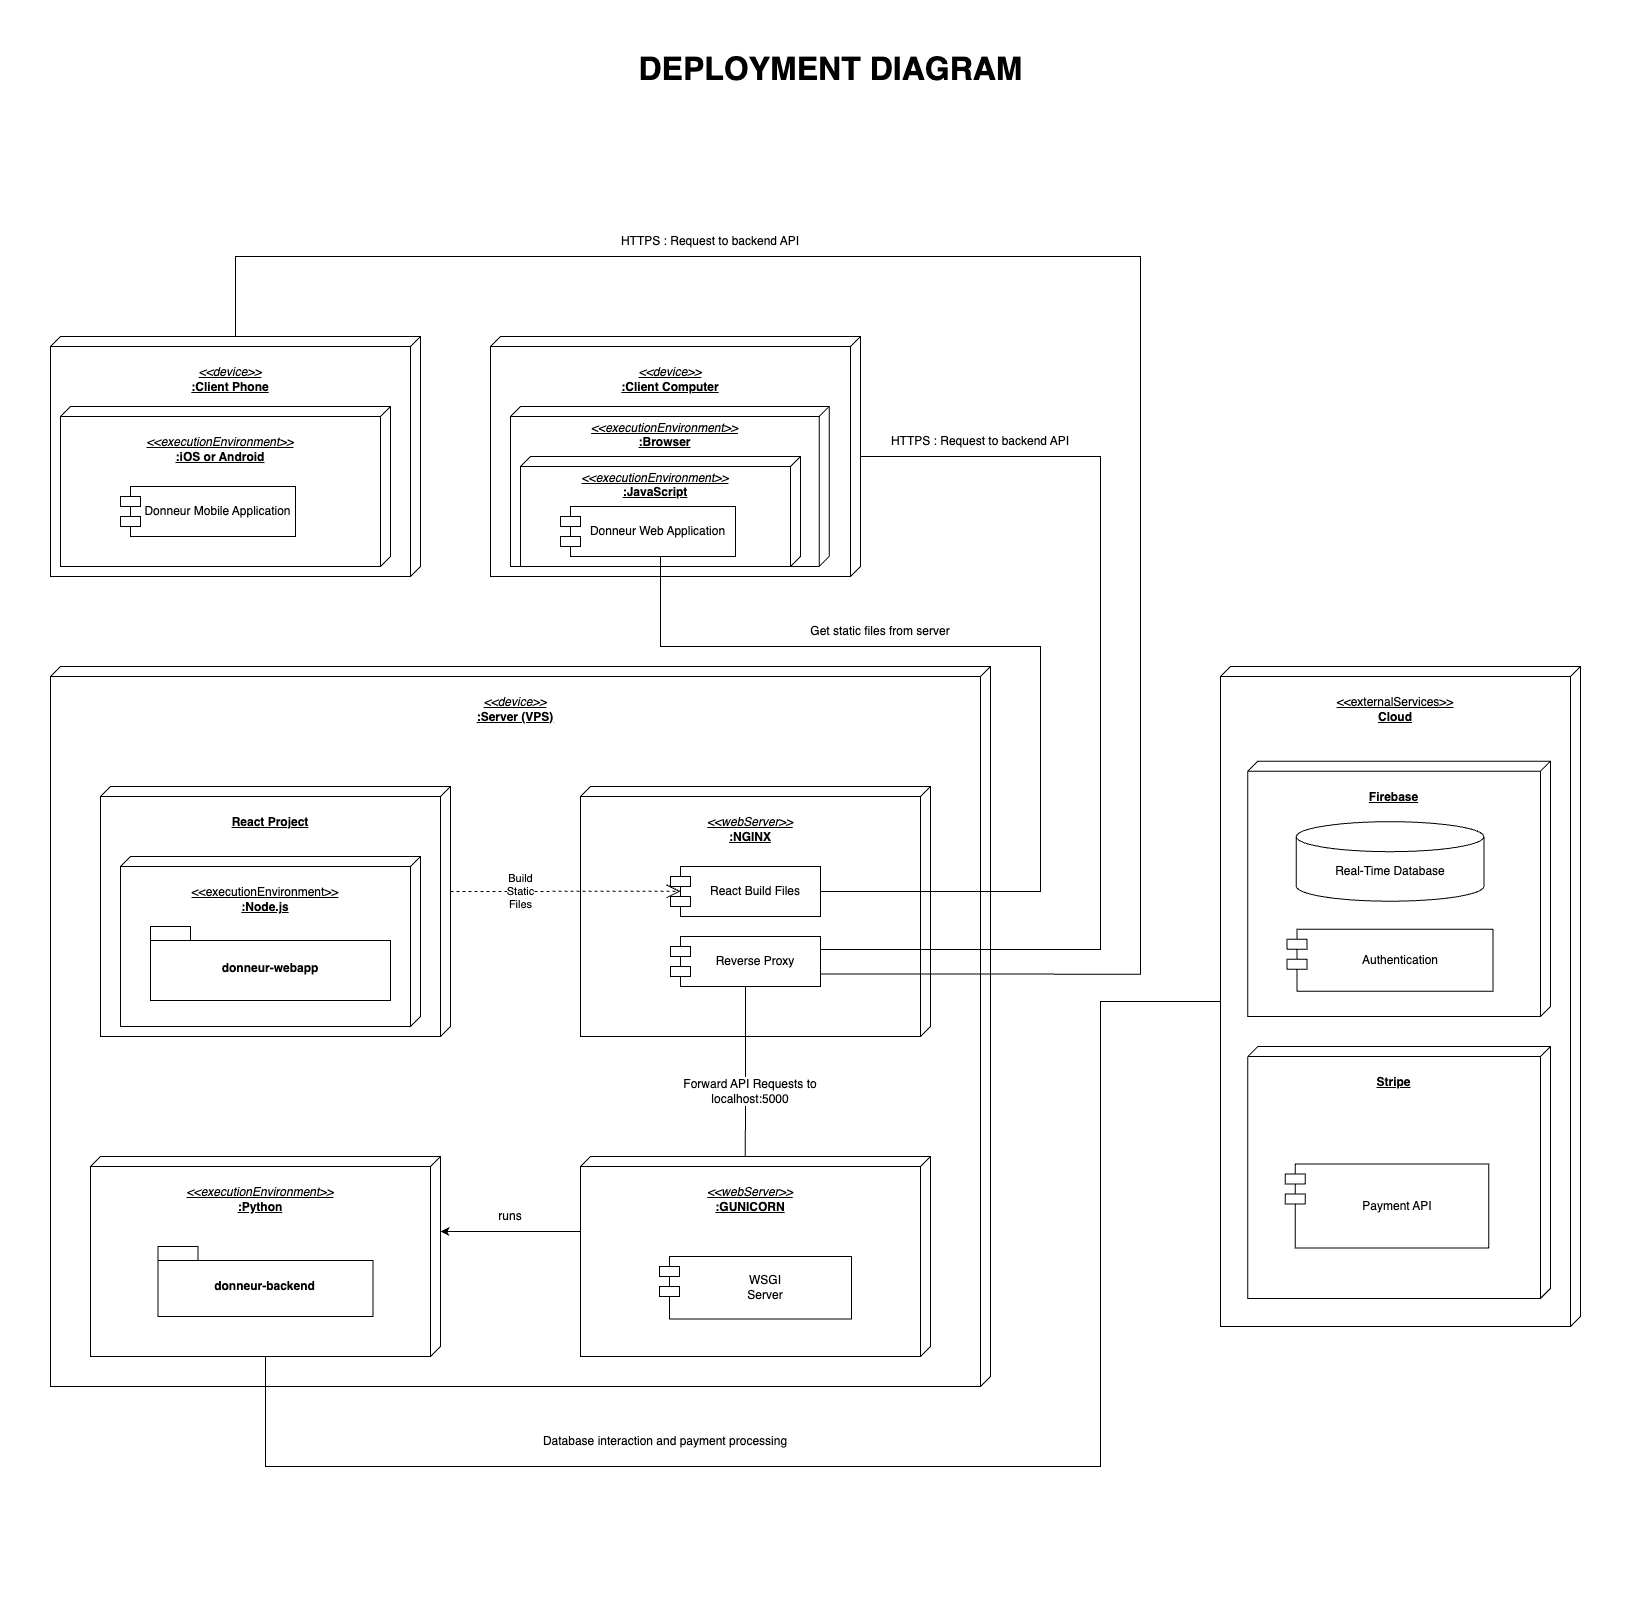

The diagram above was exported from draw.io. Its source (the exported page's mxGraphModel, read from the mxfile embedded in the PNG):
<mxGraphModel dx="3280" dy="2083" grid="1" gridSize="10" guides="1" tooltips="1" connect="1" arrows="1" fold="1" page="1" pageScale="1" pageWidth="1169" pageHeight="827" math="0" shadow="0">
  <root>
    <mxCell id="0" />
    <mxCell id="1" parent="0" />
    <mxCell id="Fvm81d8cJnSwfi5ErUr4-5" value="&lt;font style=&quot;font-size: 32px;&quot;&gt;DEPLOYMENT DIAGRAM&lt;/font&gt;" style="text;align=center;fontStyle=1;verticalAlign=middle;spacingLeft=3;spacingRight=3;strokeColor=none;rotatable=0;points=[[0,0.5],[1,0.5]];portConstraint=eastwest;html=1;" vertex="1" parent="1">
      <mxGeometry x="1140" y="60" width="80" height="26" as="geometry" />
    </mxCell>
    <mxCell id="Fvm81d8cJnSwfi5ErUr4-91" value="" style="group" vertex="1" connectable="0" parent="1">
      <mxGeometry x="400" y="670" width="940" height="720" as="geometry" />
    </mxCell>
    <mxCell id="Fvm81d8cJnSwfi5ErUr4-1" value="&lt;div&gt;&lt;span style=&quot;text-wrap-mode: nowrap;&quot;&gt;&lt;i&gt;&lt;br&gt;&lt;/i&gt;&lt;/span&gt;&lt;/div&gt;&lt;span style=&quot;text-wrap-mode: nowrap;&quot;&gt;&lt;i&gt;&amp;lt;&amp;lt;device&amp;gt;&amp;gt;&lt;/i&gt;&lt;/span&gt;&lt;div style=&quot;font-weight: 700; text-wrap-mode: nowrap;&quot;&gt;:Server (VPS)&lt;/div&gt;" style="verticalAlign=top;align=center;spacingTop=8;spacingLeft=2;spacingRight=12;shape=cube;size=10;direction=south;fontStyle=4;html=1;whiteSpace=wrap;" vertex="1" parent="Fvm81d8cJnSwfi5ErUr4-91">
      <mxGeometry width="940" height="720" as="geometry" />
    </mxCell>
    <mxCell id="Fvm81d8cJnSwfi5ErUr4-90" value="" style="group" vertex="1" connectable="0" parent="Fvm81d8cJnSwfi5ErUr4-91">
      <mxGeometry x="40" y="120" width="840" height="570" as="geometry" />
    </mxCell>
    <mxCell id="Fvm81d8cJnSwfi5ErUr4-65" value="" style="group" vertex="1" connectable="0" parent="Fvm81d8cJnSwfi5ErUr4-90">
      <mxGeometry x="10" width="350" height="250" as="geometry" />
    </mxCell>
    <mxCell id="Fvm81d8cJnSwfi5ErUr4-58" value="&lt;div&gt;&lt;b&gt;&lt;br&gt;&lt;/b&gt;&lt;/div&gt;&lt;div&gt;&lt;b&gt;React Project&lt;/b&gt;&lt;/div&gt;" style="verticalAlign=top;align=center;spacingTop=8;spacingLeft=2;spacingRight=12;shape=cube;size=10;direction=south;fontStyle=4;html=1;whiteSpace=wrap;" vertex="1" parent="Fvm81d8cJnSwfi5ErUr4-65">
      <mxGeometry width="350" height="250" as="geometry" />
    </mxCell>
    <mxCell id="Fvm81d8cJnSwfi5ErUr4-60" value="&lt;div&gt;&lt;br&gt;&lt;/div&gt;&lt;div&gt;&amp;lt;&amp;lt;executionEnvironment&amp;gt;&amp;gt;&lt;/div&gt;&lt;div&gt;&lt;b&gt;:Node.js&lt;/b&gt;&lt;/div&gt;" style="verticalAlign=top;align=center;spacingTop=8;spacingLeft=2;spacingRight=12;shape=cube;size=10;direction=south;fontStyle=4;html=1;whiteSpace=wrap;" vertex="1" parent="Fvm81d8cJnSwfi5ErUr4-65">
      <mxGeometry x="20" y="70" width="300" height="170" as="geometry" />
    </mxCell>
    <mxCell id="Fvm81d8cJnSwfi5ErUr4-61" value="donneur-webapp" style="shape=folder;fontStyle=1;spacingTop=10;tabWidth=40;tabHeight=14;tabPosition=left;html=1;whiteSpace=wrap;" vertex="1" parent="Fvm81d8cJnSwfi5ErUr4-65">
      <mxGeometry x="50" y="140" width="240" height="74" as="geometry" />
    </mxCell>
    <mxCell id="Fvm81d8cJnSwfi5ErUr4-75" value="" style="group" vertex="1" connectable="0" parent="Fvm81d8cJnSwfi5ErUr4-90">
      <mxGeometry y="370" width="350" height="200" as="geometry" />
    </mxCell>
    <mxCell id="Fvm81d8cJnSwfi5ErUr4-77" value="" style="group" vertex="1" connectable="0" parent="Fvm81d8cJnSwfi5ErUr4-75">
      <mxGeometry width="350" height="200" as="geometry" />
    </mxCell>
    <mxCell id="Fvm81d8cJnSwfi5ErUr4-62" value="&lt;div&gt;&lt;br&gt;&lt;/div&gt;&lt;div&gt;&lt;i&gt;&amp;lt;&amp;lt;executionEnvironment&amp;gt;&amp;gt;&lt;/i&gt;&lt;/div&gt;&lt;div&gt;&lt;b&gt;:Python&lt;/b&gt;&lt;/div&gt;" style="verticalAlign=top;align=center;spacingTop=8;spacingLeft=2;spacingRight=12;shape=cube;size=10;direction=south;fontStyle=4;html=1;whiteSpace=wrap;" vertex="1" parent="Fvm81d8cJnSwfi5ErUr4-77">
      <mxGeometry width="350" height="200" as="geometry" />
    </mxCell>
    <mxCell id="Fvm81d8cJnSwfi5ErUr4-76" value="donneur-backend" style="shape=folder;fontStyle=1;spacingTop=10;tabWidth=40;tabHeight=14;tabPosition=left;html=1;whiteSpace=wrap;" vertex="1" parent="Fvm81d8cJnSwfi5ErUr4-77">
      <mxGeometry x="67.4625" y="90" width="215.0625" height="70" as="geometry" />
    </mxCell>
    <mxCell id="Fvm81d8cJnSwfi5ErUr4-78" value="" style="group" vertex="1" connectable="0" parent="Fvm81d8cJnSwfi5ErUr4-90">
      <mxGeometry x="490" y="370" width="350" height="200" as="geometry" />
    </mxCell>
    <mxCell id="Fvm81d8cJnSwfi5ErUr4-63" value="&lt;div&gt;&lt;i&gt;&lt;br&gt;&lt;/i&gt;&lt;/div&gt;&lt;i&gt;&amp;lt;&amp;lt;webServer&amp;gt;&amp;gt;&lt;/i&gt;&lt;div&gt;&lt;b&gt;:GUNICORN&lt;/b&gt;&lt;/div&gt;" style="verticalAlign=top;align=center;spacingTop=8;spacingLeft=2;spacingRight=12;shape=cube;size=10;direction=south;fontStyle=4;html=1;whiteSpace=wrap;" vertex="1" parent="Fvm81d8cJnSwfi5ErUr4-78">
      <mxGeometry width="350" height="200" as="geometry" />
    </mxCell>
    <mxCell id="Fvm81d8cJnSwfi5ErUr4-74" value="WSGI&lt;div&gt;Server&lt;/div&gt;" style="shape=module;align=center;spacingLeft=20;align=center;verticalAlign=middle;whiteSpace=wrap;html=1;" vertex="1" parent="Fvm81d8cJnSwfi5ErUr4-78">
      <mxGeometry x="79" y="100" width="192" height="62.5" as="geometry" />
    </mxCell>
    <mxCell id="Fvm81d8cJnSwfi5ErUr4-79" value="" style="group" vertex="1" connectable="0" parent="Fvm81d8cJnSwfi5ErUr4-90">
      <mxGeometry x="490" width="350" height="250" as="geometry" />
    </mxCell>
    <mxCell id="Fvm81d8cJnSwfi5ErUr4-3" value="&lt;div&gt;&lt;span style=&quot;text-wrap-mode: nowrap;&quot;&gt;&lt;i&gt;&lt;br&gt;&lt;/i&gt;&lt;/span&gt;&lt;/div&gt;&lt;span style=&quot;text-wrap-mode: nowrap;&quot;&gt;&lt;i&gt;&amp;lt;&amp;lt;webServer&amp;gt;&amp;gt;&lt;/i&gt;&lt;/span&gt;&lt;div style=&quot;font-weight: 700; text-wrap-mode: nowrap;&quot;&gt;:NGINX&lt;/div&gt;" style="verticalAlign=top;align=center;spacingTop=8;spacingLeft=2;spacingRight=12;shape=cube;size=10;direction=south;fontStyle=4;html=1;whiteSpace=wrap;" vertex="1" parent="Fvm81d8cJnSwfi5ErUr4-79">
      <mxGeometry width="350" height="250" as="geometry" />
    </mxCell>
    <mxCell id="Fvm81d8cJnSwfi5ErUr4-56" value="React Build Files" style="shape=module;align=left;spacingLeft=20;align=center;verticalAlign=middle;whiteSpace=wrap;html=1;" vertex="1" parent="Fvm81d8cJnSwfi5ErUr4-79">
      <mxGeometry x="90" y="80" width="150" height="50" as="geometry" />
    </mxCell>
    <mxCell id="Fvm81d8cJnSwfi5ErUr4-57" value="Reverse Proxy" style="shape=module;align=left;spacingLeft=20;align=center;verticalAlign=middle;whiteSpace=wrap;html=1;" vertex="1" parent="Fvm81d8cJnSwfi5ErUr4-79">
      <mxGeometry x="90" y="150" width="150" height="50" as="geometry" />
    </mxCell>
    <mxCell id="Fvm81d8cJnSwfi5ErUr4-81" value="Build&lt;div&gt;Static&lt;/div&gt;&lt;div&gt;Files&lt;/div&gt;" style="endArrow=open;endSize=12;dashed=1;html=1;rounded=0;" edge="1" parent="Fvm81d8cJnSwfi5ErUr4-79">
      <mxGeometry x="-0.3913" width="160" relative="1" as="geometry">
        <mxPoint x="-130" y="105" as="sourcePoint" />
        <mxPoint x="100" y="104.70999999999998" as="targetPoint" />
        <mxPoint as="offset" />
      </mxGeometry>
    </mxCell>
    <mxCell id="Fvm81d8cJnSwfi5ErUr4-82" value="" style="endArrow=none;html=1;rounded=0;entryX=0.5;entryY=1;entryDx=0;entryDy=0;exitX=0.001;exitY=0.529;exitDx=0;exitDy=0;exitPerimeter=0;" edge="1" parent="Fvm81d8cJnSwfi5ErUr4-90" source="Fvm81d8cJnSwfi5ErUr4-63" target="Fvm81d8cJnSwfi5ErUr4-57">
      <mxGeometry width="50" height="50" relative="1" as="geometry">
        <mxPoint x="650" y="330" as="sourcePoint" />
        <mxPoint x="700" y="280" as="targetPoint" />
      </mxGeometry>
    </mxCell>
    <mxCell id="Fvm81d8cJnSwfi5ErUr4-83" value="Forward API Requests to&lt;div&gt;localhost:5000&lt;/div&gt;" style="text;html=1;align=center;verticalAlign=middle;whiteSpace=wrap;rounded=0;labelBackgroundColor=default;" vertex="1" parent="Fvm81d8cJnSwfi5ErUr4-90">
      <mxGeometry x="580" y="290" width="160" height="30" as="geometry" />
    </mxCell>
    <mxCell id="Fvm81d8cJnSwfi5ErUr4-87" value="runs" style="text;html=1;align=center;verticalAlign=middle;whiteSpace=wrap;rounded=0;labelBackgroundColor=default;" vertex="1" parent="Fvm81d8cJnSwfi5ErUr4-90">
      <mxGeometry x="400" y="420" width="40" height="20" as="geometry" />
    </mxCell>
    <mxCell id="Fvm81d8cJnSwfi5ErUr4-89" value="" style="endArrow=classic;html=1;rounded=0;exitX=0;exitY=0;exitDx=75;exitDy=350;exitPerimeter=0;" edge="1" parent="Fvm81d8cJnSwfi5ErUr4-90" source="Fvm81d8cJnSwfi5ErUr4-63">
      <mxGeometry width="50" height="50" relative="1" as="geometry">
        <mxPoint x="420" y="520" as="sourcePoint" />
        <mxPoint x="350" y="445" as="targetPoint" />
      </mxGeometry>
    </mxCell>
    <mxCell id="Fvm81d8cJnSwfi5ErUr4-102" value="" style="group" vertex="1" connectable="0" parent="1">
      <mxGeometry x="1570" y="670" width="360" height="890" as="geometry" />
    </mxCell>
    <mxCell id="Fvm81d8cJnSwfi5ErUr4-113" value="" style="group" vertex="1" connectable="0" parent="Fvm81d8cJnSwfi5ErUr4-102">
      <mxGeometry width="360" height="660" as="geometry" />
    </mxCell>
    <mxCell id="Fvm81d8cJnSwfi5ErUr4-95" value="&lt;div&gt;&lt;br&gt;&lt;/div&gt;&amp;lt;&amp;lt;externalServices&amp;gt;&amp;gt;&lt;div&gt;&lt;b&gt;Cloud&lt;/b&gt;&lt;/div&gt;" style="verticalAlign=top;align=center;spacingTop=8;spacingLeft=2;spacingRight=12;shape=cube;size=10;direction=south;fontStyle=4;html=1;whiteSpace=wrap;" vertex="1" parent="Fvm81d8cJnSwfi5ErUr4-113">
      <mxGeometry width="360" height="660" as="geometry" />
    </mxCell>
    <mxCell id="Fvm81d8cJnSwfi5ErUr4-100" value="" style="group" vertex="1" connectable="0" parent="Fvm81d8cJnSwfi5ErUr4-113">
      <mxGeometry x="27.27" y="380" width="302.73" height="251.89" as="geometry" />
    </mxCell>
    <mxCell id="Fvm81d8cJnSwfi5ErUr4-93" value="&lt;div&gt;&lt;b&gt;&lt;br&gt;&lt;/b&gt;&lt;/div&gt;&lt;b&gt;Stripe&lt;/b&gt;" style="verticalAlign=top;align=center;spacingTop=8;spacingLeft=2;spacingRight=12;shape=cube;size=10;direction=south;fontStyle=4;html=1;whiteSpace=wrap;" vertex="1" parent="Fvm81d8cJnSwfi5ErUr4-100">
      <mxGeometry width="302.73" height="251.88999999999996" as="geometry" />
    </mxCell>
    <mxCell id="Fvm81d8cJnSwfi5ErUr4-96" value="Payment API" style="shape=module;align=left;spacingLeft=20;align=center;verticalAlign=middle;whiteSpace=wrap;html=1;" vertex="1" parent="Fvm81d8cJnSwfi5ErUr4-100">
      <mxGeometry x="37.475886206896554" y="117.54866666666665" width="203.55982758620692" height="83.96333333333331" as="geometry" />
    </mxCell>
    <mxCell id="Fvm81d8cJnSwfi5ErUr4-101" value="" style="group" vertex="1" connectable="0" parent="Fvm81d8cJnSwfi5ErUr4-113">
      <mxGeometry x="27.27" y="184.72" width="302.73" height="255.28" as="geometry" />
    </mxCell>
    <mxCell id="Fvm81d8cJnSwfi5ErUr4-112" value="" style="group" vertex="1" connectable="0" parent="Fvm81d8cJnSwfi5ErUr4-101">
      <mxGeometry y="-90" width="302.73" height="255.28" as="geometry" />
    </mxCell>
    <mxCell id="Fvm81d8cJnSwfi5ErUr4-97" value="&lt;div&gt;&lt;b&gt;&lt;br&gt;&lt;/b&gt;&lt;/div&gt;&lt;div&gt;&lt;b&gt;Firebase&lt;/b&gt;&lt;/div&gt;" style="verticalAlign=top;align=center;spacingTop=8;spacingLeft=2;spacingRight=12;shape=cube;size=10;direction=south;fontStyle=4;html=1;whiteSpace=wrap;" vertex="1" parent="Fvm81d8cJnSwfi5ErUr4-112">
      <mxGeometry width="302.73" height="255.28" as="geometry" />
    </mxCell>
    <mxCell id="Fvm81d8cJnSwfi5ErUr4-98" value="Real-Time Database" style="shape=cylinder3;whiteSpace=wrap;html=1;boundedLbl=1;backgroundOutline=1;size=15;" vertex="1" parent="Fvm81d8cJnSwfi5ErUr4-112">
      <mxGeometry x="48.44" y="60.46" width="187.69" height="79.54" as="geometry" />
    </mxCell>
    <mxCell id="Fvm81d8cJnSwfi5ErUr4-99" value="Authentication" style="shape=module;align=left;spacingLeft=20;align=center;verticalAlign=middle;whiteSpace=wrap;html=1;" vertex="1" parent="Fvm81d8cJnSwfi5ErUr4-112">
      <mxGeometry x="39.35" y="167.95" width="205.86" height="62.05" as="geometry" />
    </mxCell>
    <mxCell id="Fvm81d8cJnSwfi5ErUr4-108" value="" style="group" vertex="1" connectable="0" parent="1">
      <mxGeometry x="840" y="340" width="370" height="240" as="geometry" />
    </mxCell>
    <mxCell id="Fvm81d8cJnSwfi5ErUr4-104" value="&lt;br&gt;&lt;div&gt;&lt;i&gt;&amp;lt;&amp;lt;device&amp;gt;&amp;gt;&lt;/i&gt;&lt;/div&gt;&lt;div&gt;&lt;b&gt;:Client Computer&lt;/b&gt;&lt;/div&gt;" style="verticalAlign=top;align=center;spacingTop=8;spacingLeft=2;spacingRight=12;shape=cube;size=10;direction=south;fontStyle=4;html=1;whiteSpace=wrap;" vertex="1" parent="Fvm81d8cJnSwfi5ErUr4-108">
      <mxGeometry width="370" height="240" as="geometry" />
    </mxCell>
    <mxCell id="Fvm81d8cJnSwfi5ErUr4-105" value="&lt;i&gt;&amp;lt;&amp;lt;executionEnvironment&amp;gt;&amp;gt;&lt;/i&gt;&lt;div&gt;&lt;b&gt;:Browser&lt;/b&gt;&lt;/div&gt;" style="verticalAlign=top;align=center;spacingTop=8;spacingLeft=2;spacingRight=12;shape=cube;size=10;direction=south;fontStyle=4;html=1;whiteSpace=wrap;" vertex="1" parent="Fvm81d8cJnSwfi5ErUr4-108">
      <mxGeometry x="20" y="70" width="318.75" height="160" as="geometry" />
    </mxCell>
    <mxCell id="Fvm81d8cJnSwfi5ErUr4-106" value="&lt;i&gt;&amp;lt;&amp;lt;executionEnvironment&amp;gt;&amp;gt;&lt;/i&gt;&lt;div&gt;&lt;b&gt;:JavaScript&lt;/b&gt;&lt;/div&gt;" style="verticalAlign=top;align=center;spacingTop=8;spacingLeft=2;spacingRight=12;shape=cube;size=10;direction=south;fontStyle=4;html=1;whiteSpace=wrap;" vertex="1" parent="Fvm81d8cJnSwfi5ErUr4-108">
      <mxGeometry x="30" y="120" width="280" height="110" as="geometry" />
    </mxCell>
    <mxCell id="Fvm81d8cJnSwfi5ErUr4-107" value="Donneur Web Application" style="shape=module;align=left;spacingLeft=20;align=center;verticalAlign=middle;whiteSpace=wrap;html=1;" vertex="1" parent="Fvm81d8cJnSwfi5ErUr4-108">
      <mxGeometry x="70" y="170" width="175" height="50" as="geometry" />
    </mxCell>
    <mxCell id="Fvm81d8cJnSwfi5ErUr4-111" value="" style="group" vertex="1" connectable="0" parent="1">
      <mxGeometry x="400" y="340" width="370" height="240" as="geometry" />
    </mxCell>
    <mxCell id="Fvm81d8cJnSwfi5ErUr4-103" value="&lt;br&gt;&lt;div&gt;&lt;i&gt;&amp;lt;&amp;lt;device&amp;gt;&amp;gt;&lt;/i&gt;&lt;/div&gt;&lt;div&gt;&lt;b&gt;:Client Phone&lt;/b&gt;&lt;/div&gt;" style="verticalAlign=top;align=center;spacingTop=8;spacingLeft=2;spacingRight=12;shape=cube;size=10;direction=south;fontStyle=4;html=1;whiteSpace=wrap;" vertex="1" parent="Fvm81d8cJnSwfi5ErUr4-111">
      <mxGeometry width="370" height="240" as="geometry" />
    </mxCell>
    <mxCell id="Fvm81d8cJnSwfi5ErUr4-109" value="&lt;br&gt;&lt;div&gt;&lt;i&gt;&amp;lt;&amp;lt;executionEnvironment&amp;gt;&amp;gt;&lt;/i&gt;&lt;/div&gt;&lt;div&gt;&lt;b&gt;:iOS or Android&lt;/b&gt;&lt;/div&gt;" style="verticalAlign=top;align=center;spacingTop=8;spacingLeft=2;spacingRight=12;shape=cube;size=10;direction=south;fontStyle=4;html=1;whiteSpace=wrap;" vertex="1" parent="Fvm81d8cJnSwfi5ErUr4-111">
      <mxGeometry x="10" y="70" width="330" height="160" as="geometry" />
    </mxCell>
    <mxCell id="Fvm81d8cJnSwfi5ErUr4-110" value="Donneur Mobile Application" style="shape=module;align=left;spacingLeft=20;align=center;verticalAlign=middle;whiteSpace=wrap;html=1;" vertex="1" parent="Fvm81d8cJnSwfi5ErUr4-111">
      <mxGeometry x="70" y="150" width="175" height="50" as="geometry" />
    </mxCell>
    <mxCell id="Fvm81d8cJnSwfi5ErUr4-114" style="edgeStyle=orthogonalEdgeStyle;rounded=0;orthogonalLoop=1;jettySize=auto;html=1;entryX=0;entryY=0;entryDx=335;entryDy=360;entryPerimeter=0;endArrow=none;startFill=0;" edge="1" parent="1" source="Fvm81d8cJnSwfi5ErUr4-62" target="Fvm81d8cJnSwfi5ErUr4-95">
      <mxGeometry relative="1" as="geometry">
        <Array as="points">
          <mxPoint x="615" y="1470" />
          <mxPoint x="1450" y="1470" />
          <mxPoint x="1450" y="1005" />
        </Array>
      </mxGeometry>
    </mxCell>
    <mxCell id="Fvm81d8cJnSwfi5ErUr4-115" style="edgeStyle=orthogonalEdgeStyle;rounded=0;orthogonalLoop=1;jettySize=auto;html=1;entryX=1;entryY=0.5;entryDx=0;entryDy=0;endArrow=none;startFill=0;" edge="1" parent="1" source="Fvm81d8cJnSwfi5ErUr4-107" target="Fvm81d8cJnSwfi5ErUr4-56">
      <mxGeometry relative="1" as="geometry">
        <Array as="points">
          <mxPoint x="1010" y="650" />
          <mxPoint x="1390" y="650" />
          <mxPoint x="1390" y="895" />
        </Array>
      </mxGeometry>
    </mxCell>
    <mxCell id="Fvm81d8cJnSwfi5ErUr4-118" style="edgeStyle=orthogonalEdgeStyle;rounded=0;orthogonalLoop=1;jettySize=auto;html=1;entryX=1;entryY=0.25;entryDx=0;entryDy=0;endArrow=none;startFill=0;" edge="1" parent="1" source="Fvm81d8cJnSwfi5ErUr4-104" target="Fvm81d8cJnSwfi5ErUr4-57">
      <mxGeometry relative="1" as="geometry">
        <Array as="points">
          <mxPoint x="1450" y="460" />
          <mxPoint x="1450" y="953" />
          <mxPoint x="1170" y="953" />
        </Array>
      </mxGeometry>
    </mxCell>
    <mxCell id="Fvm81d8cJnSwfi5ErUr4-119" style="edgeStyle=orthogonalEdgeStyle;rounded=0;orthogonalLoop=1;jettySize=auto;html=1;entryX=1;entryY=0.75;entryDx=0;entryDy=0;endArrow=none;startFill=0;" edge="1" parent="1" source="Fvm81d8cJnSwfi5ErUr4-103" target="Fvm81d8cJnSwfi5ErUr4-57">
      <mxGeometry relative="1" as="geometry">
        <Array as="points">
          <mxPoint x="585" y="260" />
          <mxPoint x="1490" y="260" />
          <mxPoint x="1490" y="978" />
        </Array>
      </mxGeometry>
    </mxCell>
    <mxCell id="Fvm81d8cJnSwfi5ErUr4-121" value="Get static files from server" style="text;html=1;align=center;verticalAlign=middle;whiteSpace=wrap;rounded=0;" vertex="1" parent="1">
      <mxGeometry x="1150" y="620" width="160" height="30" as="geometry" />
    </mxCell>
    <mxCell id="Fvm81d8cJnSwfi5ErUr4-122" value="HTTPS : Request to backend API" style="text;html=1;align=center;verticalAlign=middle;whiteSpace=wrap;rounded=0;" vertex="1" parent="1">
      <mxGeometry x="950" y="230" width="220" height="30" as="geometry" />
    </mxCell>
    <mxCell id="Fvm81d8cJnSwfi5ErUr4-123" value="HTTPS : Request to backend API" style="text;html=1;align=center;verticalAlign=middle;whiteSpace=wrap;rounded=0;" vertex="1" parent="1">
      <mxGeometry x="1220" y="430" width="220" height="30" as="geometry" />
    </mxCell>
    <mxCell id="Fvm81d8cJnSwfi5ErUr4-124" value="Database interaction and payment processing" style="text;html=1;align=center;verticalAlign=middle;whiteSpace=wrap;rounded=0;" vertex="1" parent="1">
      <mxGeometry x="860" y="1430" width="310" height="30" as="geometry" />
    </mxCell>
  </root>
</mxGraphModel>